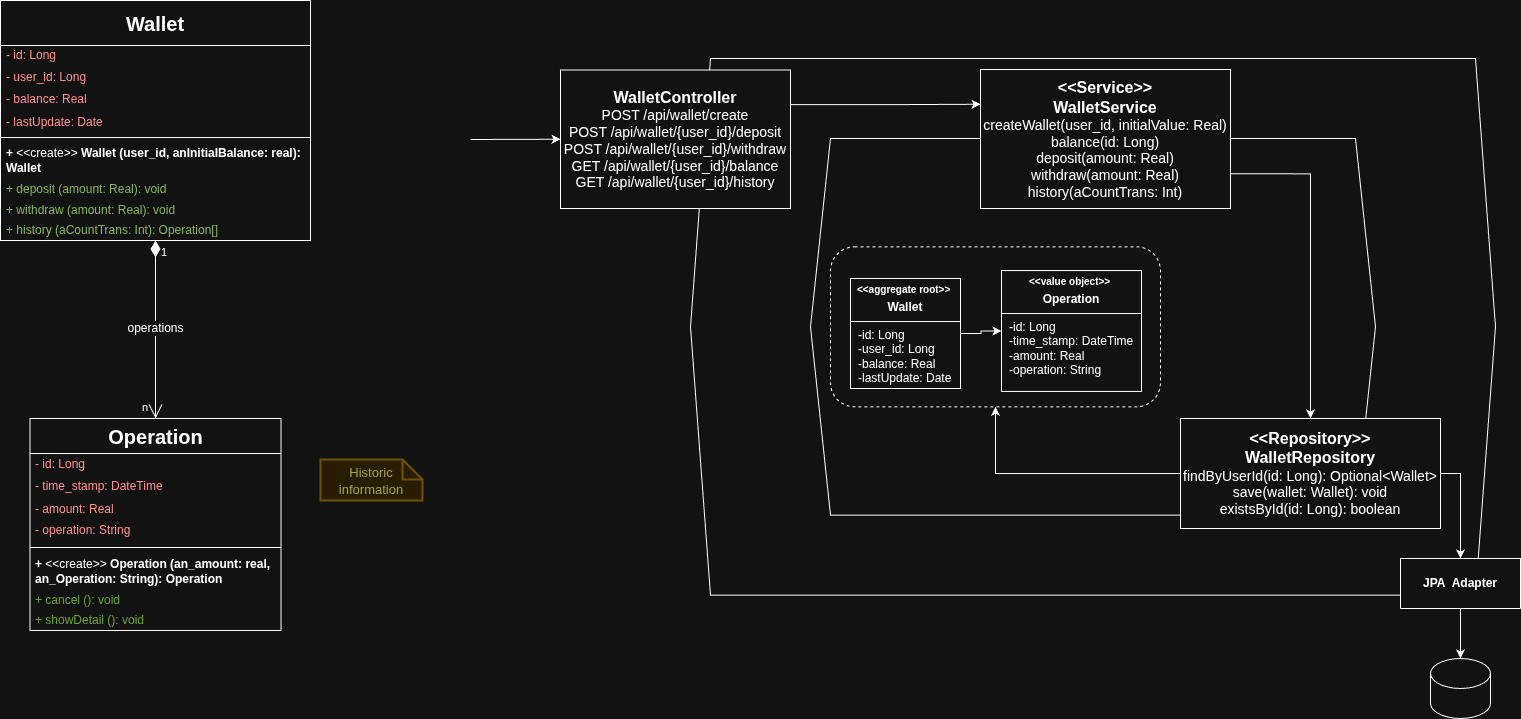

The diagram above was exported from draw.io. Its source (the exported page's mxGraphModel, read from the mxfile embedded in the PNG):
<mxGraphModel dx="1852" dy="855" grid="1" gridSize="10" guides="1" tooltips="1" connect="1" arrows="1" fold="1" page="1" pageScale="1" pageWidth="827" pageHeight="1169" math="0" shadow="0">
  <root>
    <mxCell id="0" />
    <mxCell id="1" parent="0" />
    <mxCell id="3kTww1HlboVrE3Fmpt4d-1" value="&lt;font style=&quot;font-size: 20px;&quot;&gt;Wallet&lt;/font&gt;" style="swimlane;fontStyle=1;align=center;verticalAlign=middle;childLayout=stackLayout;horizontal=1;startSize=45;horizontalStack=0;resizeParent=1;resizeParentMax=0;resizeLast=0;collapsible=1;marginBottom=0;whiteSpace=wrap;html=1;" parent="1" vertex="1">
      <mxGeometry x="50" y="152" width="310" height="240" as="geometry">
        <mxRectangle x="-233" y="598" width="68" height="26" as="alternateBounds" />
      </mxGeometry>
    </mxCell>
    <mxCell id="3kTww1HlboVrE3Fmpt4d-2" value="- id: Long" style="text;strokeColor=none;fillColor=none;align=left;verticalAlign=middle;spacingLeft=4;spacingRight=4;overflow=hidden;rotatable=0;points=[[0,0.5],[1,0.5]];portConstraint=eastwest;whiteSpace=wrap;html=1;fontColor=#FF0000;" parent="3kTww1HlboVrE3Fmpt4d-1" vertex="1">
      <mxGeometry y="45" width="310" height="21" as="geometry" />
    </mxCell>
    <mxCell id="5cx_O1VuwMNW7hUE4eNK-1" value="- user_id: Long" style="text;strokeColor=none;fillColor=none;align=left;verticalAlign=middle;spacingLeft=4;spacingRight=4;overflow=hidden;rotatable=0;points=[[0,0.5],[1,0.5]];portConstraint=eastwest;whiteSpace=wrap;html=1;fontColor=#FF0000;" parent="3kTww1HlboVrE3Fmpt4d-1" vertex="1">
      <mxGeometry y="66" width="310" height="21" as="geometry" />
    </mxCell>
    <mxCell id="3kTww1HlboVrE3Fmpt4d-3" value="- balance: Real" style="text;strokeColor=none;fillColor=none;align=left;verticalAlign=middle;spacingLeft=4;spacingRight=4;overflow=hidden;rotatable=0;points=[[0,0.5],[1,0.5]];portConstraint=eastwest;whiteSpace=wrap;html=1;fontColor=#FF0000;" parent="3kTww1HlboVrE3Fmpt4d-1" vertex="1">
      <mxGeometry y="87" width="310" height="23" as="geometry" />
    </mxCell>
    <mxCell id="3kTww1HlboVrE3Fmpt4d-4" value="- lastUpdate: Date" style="text;strokeColor=none;fillColor=none;align=left;verticalAlign=middle;spacingLeft=4;spacingRight=4;overflow=hidden;rotatable=0;points=[[0,0.5],[1,0.5]];portConstraint=eastwest;whiteSpace=wrap;html=1;fontColor=#FF0000;" parent="3kTww1HlboVrE3Fmpt4d-1" vertex="1">
      <mxGeometry y="110" width="310" height="23" as="geometry" />
    </mxCell>
    <mxCell id="3kTww1HlboVrE3Fmpt4d-5" value="" style="line;strokeWidth=1;fillColor=none;align=left;verticalAlign=middle;spacingTop=-1;spacingLeft=3;spacingRight=3;rotatable=0;labelPosition=right;points=[];portConstraint=eastwest;strokeColor=inherit;" parent="3kTww1HlboVrE3Fmpt4d-1" vertex="1">
      <mxGeometry y="133" width="310" height="8" as="geometry" />
    </mxCell>
    <mxCell id="3kTww1HlboVrE3Fmpt4d-6" value="&lt;b&gt;+ &lt;/b&gt;&amp;lt;&amp;lt;create&amp;gt;&amp;gt;&lt;b&gt; Wallet (user_id, anInitialBalance: real): Wallet&lt;/b&gt;" style="text;strokeColor=none;fillColor=none;align=left;verticalAlign=middle;spacingLeft=4;spacingRight=4;overflow=hidden;rotatable=0;points=[[0,0.5],[1,0.5]];portConstraint=eastwest;whiteSpace=wrap;html=1;" parent="3kTww1HlboVrE3Fmpt4d-1" vertex="1">
      <mxGeometry y="141" width="310" height="37" as="geometry" />
    </mxCell>
    <mxCell id="3kTww1HlboVrE3Fmpt4d-7" value="+ deposit (amount: Real): void" style="text;strokeColor=none;fillColor=none;align=left;verticalAlign=middle;spacingLeft=4;spacingRight=4;overflow=hidden;rotatable=0;points=[[0,0.5],[1,0.5]];portConstraint=eastwest;whiteSpace=wrap;html=1;fontColor=#336600;" parent="3kTww1HlboVrE3Fmpt4d-1" vertex="1">
      <mxGeometry y="178" width="310" height="22" as="geometry" />
    </mxCell>
    <mxCell id="3kTww1HlboVrE3Fmpt4d-8" value="+ withdraw (amount: Real): void" style="text;strokeColor=none;fillColor=none;align=left;verticalAlign=middle;spacingLeft=4;spacingRight=4;overflow=hidden;rotatable=0;points=[[0,0.5],[1,0.5]];portConstraint=eastwest;whiteSpace=wrap;html=1;fontColor=#336600;" parent="3kTww1HlboVrE3Fmpt4d-1" vertex="1">
      <mxGeometry y="200" width="310" height="20" as="geometry" />
    </mxCell>
    <mxCell id="3kTww1HlboVrE3Fmpt4d-9" value="+ history (aCountTrans: Int): Operation[]" style="text;strokeColor=none;fillColor=none;align=left;verticalAlign=middle;spacingLeft=4;spacingRight=4;overflow=hidden;rotatable=0;points=[[0,0.5],[1,0.5]];portConstraint=eastwest;whiteSpace=wrap;html=1;fontColor=#336600;" parent="3kTww1HlboVrE3Fmpt4d-1" vertex="1">
      <mxGeometry y="220" width="310" height="20" as="geometry" />
    </mxCell>
    <mxCell id="3kTww1HlboVrE3Fmpt4d-10" value="&lt;font style=&quot;font-size: 20px;&quot;&gt;Operation&lt;/font&gt;" style="swimlane;fontStyle=1;align=center;verticalAlign=middle;childLayout=stackLayout;horizontal=1;startSize=35;horizontalStack=0;resizeParent=1;resizeParentMax=0;resizeLast=0;collapsible=1;marginBottom=0;whiteSpace=wrap;html=1;" parent="1" vertex="1">
      <mxGeometry x="79.5" y="570" width="251" height="212" as="geometry" />
    </mxCell>
    <mxCell id="3kTww1HlboVrE3Fmpt4d-11" value="- id: Long" style="text;strokeColor=none;fillColor=none;align=left;verticalAlign=middle;spacingLeft=4;spacingRight=4;overflow=hidden;rotatable=0;points=[[0,0.5],[1,0.5]];portConstraint=eastwest;whiteSpace=wrap;html=1;fontColor=#FF0000;" parent="3kTww1HlboVrE3Fmpt4d-10" vertex="1">
      <mxGeometry y="35" width="251" height="21" as="geometry" />
    </mxCell>
    <mxCell id="3kTww1HlboVrE3Fmpt4d-12" value="- time_stamp: DateTime" style="text;strokeColor=none;fillColor=none;align=left;verticalAlign=middle;spacingLeft=4;spacingRight=4;overflow=hidden;rotatable=0;points=[[0,0.5],[1,0.5]];portConstraint=eastwest;whiteSpace=wrap;html=1;fontColor=#FF0000;" parent="3kTww1HlboVrE3Fmpt4d-10" vertex="1">
      <mxGeometry y="56" width="251" height="23" as="geometry" />
    </mxCell>
    <mxCell id="3kTww1HlboVrE3Fmpt4d-13" value="- amount: Real" style="text;strokeColor=none;fillColor=none;align=left;verticalAlign=middle;spacingLeft=4;spacingRight=4;overflow=hidden;rotatable=0;points=[[0,0.5],[1,0.5]];portConstraint=eastwest;whiteSpace=wrap;html=1;fontColor=#FF0000;" parent="3kTww1HlboVrE3Fmpt4d-10" vertex="1">
      <mxGeometry y="79" width="251" height="23" as="geometry" />
    </mxCell>
    <mxCell id="3kTww1HlboVrE3Fmpt4d-14" value="- operation: String&lt;div&gt;&lt;br&gt;&lt;/div&gt;" style="text;strokeColor=none;fillColor=none;align=left;verticalAlign=middle;spacingLeft=4;spacingRight=4;overflow=hidden;rotatable=0;points=[[0,0.5],[1,0.5]];portConstraint=eastwest;whiteSpace=wrap;html=1;fontColor=#FF0000;" parent="3kTww1HlboVrE3Fmpt4d-10" vertex="1">
      <mxGeometry y="102" width="251" height="23" as="geometry" />
    </mxCell>
    <mxCell id="3kTww1HlboVrE3Fmpt4d-15" value="" style="line;strokeWidth=1;fillColor=none;align=left;verticalAlign=middle;spacingTop=-1;spacingLeft=3;spacingRight=3;rotatable=0;labelPosition=right;points=[];portConstraint=eastwest;strokeColor=inherit;" parent="3kTww1HlboVrE3Fmpt4d-10" vertex="1">
      <mxGeometry y="125" width="251" height="8" as="geometry" />
    </mxCell>
    <mxCell id="3kTww1HlboVrE3Fmpt4d-16" value="&lt;b&gt;+ &lt;/b&gt;&amp;lt;&amp;lt;create&amp;gt;&amp;gt;&lt;b&gt; Operation (an_amount: real, an_Operation: String): Operation&lt;/b&gt;" style="text;strokeColor=none;fillColor=none;align=left;verticalAlign=middle;spacingLeft=4;spacingRight=4;overflow=hidden;rotatable=0;points=[[0,0.5],[1,0.5]];portConstraint=eastwest;whiteSpace=wrap;html=1;" parent="3kTww1HlboVrE3Fmpt4d-10" vertex="1">
      <mxGeometry y="133" width="251" height="39" as="geometry" />
    </mxCell>
    <mxCell id="3kTww1HlboVrE3Fmpt4d-17" value="&lt;font style=&quot;color: rgb(68, 133, 0);&quot;&gt;+ cancel (): void&amp;nbsp;&lt;/font&gt;" style="text;strokeColor=none;fillColor=none;align=left;verticalAlign=middle;spacingLeft=4;spacingRight=4;overflow=hidden;rotatable=0;points=[[0,0.5],[1,0.5]];portConstraint=eastwest;whiteSpace=wrap;html=1;fontColor=#67AB9F;" parent="3kTww1HlboVrE3Fmpt4d-10" vertex="1">
      <mxGeometry y="172" width="251" height="20" as="geometry" />
    </mxCell>
    <mxCell id="3kTww1HlboVrE3Fmpt4d-18" value="&lt;font style=&quot;color: rgb(68, 133, 0);&quot;&gt;+ showDetail (): void&amp;nbsp;&lt;/font&gt;" style="text;strokeColor=none;fillColor=none;align=left;verticalAlign=middle;spacingLeft=4;spacingRight=4;overflow=hidden;rotatable=0;points=[[0,0.5],[1,0.5]];portConstraint=eastwest;whiteSpace=wrap;html=1;fontColor=#67AB9F;" parent="3kTww1HlboVrE3Fmpt4d-10" vertex="1">
      <mxGeometry y="192" width="251" height="20" as="geometry" />
    </mxCell>
    <mxCell id="3kTww1HlboVrE3Fmpt4d-20" value="operations" style="endArrow=open;html=1;endSize=12;startArrow=diamondThin;startSize=14;startFill=1;edgeStyle=orthogonalEdgeStyle;rounded=0;fontSize=12;" parent="1" source="3kTww1HlboVrE3Fmpt4d-1" target="3kTww1HlboVrE3Fmpt4d-10" edge="1">
      <mxGeometry relative="1" as="geometry">
        <mxPoint x="122" y="696" as="sourcePoint" />
        <mxPoint x="304" y="697" as="targetPoint" />
      </mxGeometry>
    </mxCell>
    <mxCell id="3kTww1HlboVrE3Fmpt4d-21" value="1" style="edgeLabel;resizable=0;html=1;align=left;verticalAlign=top;" parent="3kTww1HlboVrE3Fmpt4d-20" connectable="0" vertex="1">
      <mxGeometry x="-1" relative="1" as="geometry">
        <mxPoint x="4" y="-1" as="offset" />
      </mxGeometry>
    </mxCell>
    <mxCell id="3kTww1HlboVrE3Fmpt4d-22" value="n" style="edgeLabel;resizable=0;html=1;align=right;verticalAlign=top;" parent="3kTww1HlboVrE3Fmpt4d-20" connectable="0" vertex="1">
      <mxGeometry x="1" relative="1" as="geometry">
        <mxPoint x="-8" y="-24" as="offset" />
      </mxGeometry>
    </mxCell>
    <mxCell id="QpvWpMMYT2TE146xpclD-1" value="&lt;span style=&quot;font-size: 13px;&quot;&gt;Historic information&lt;/span&gt;" style="shape=note;strokeWidth=2;fontSize=14;size=20;whiteSpace=wrap;html=1;fillColor=#fff2cc;strokeColor=#d6b656;fontColor=#666600;" parent="1" vertex="1">
      <mxGeometry x="370" y="611" width="102" height="41" as="geometry" />
    </mxCell>
    <mxCell id="bjmjWVHNsHE8OkzjFh9R-1" value="" style="shape=hexagon;perimeter=hexagonPerimeter2;whiteSpace=wrap;html=1;fixedSize=1;aspect=fixed;" parent="1" vertex="1">
      <mxGeometry x="740" y="210" width="804.99" height="536.66" as="geometry" />
    </mxCell>
    <mxCell id="bjmjWVHNsHE8OkzjFh9R-2" value="" style="shape=hexagon;perimeter=hexagonPerimeter2;whiteSpace=wrap;html=1;fixedSize=1;aspect=fixed;" parent="1" vertex="1">
      <mxGeometry x="860" y="290" width="564.9949596774194" height="376.6633064516129" as="geometry" />
    </mxCell>
    <mxCell id="O7LP3TabsfhVudLQKrY0-6" style="edgeStyle=orthogonalEdgeStyle;rounded=0;orthogonalLoop=1;jettySize=auto;html=1;exitX=1;exitY=0.25;exitDx=0;exitDy=0;entryX=0;entryY=0.25;entryDx=0;entryDy=0;" parent="1" source="UEvU-Pt26_H9IUG7FOeR-1" target="S2AQ2fDmjJcLR5Q_0Nz--1" edge="1">
      <mxGeometry relative="1" as="geometry" />
    </mxCell>
    <mxCell id="UEvU-Pt26_H9IUG7FOeR-1" value="&lt;b&gt;&lt;font style=&quot;font-size: 16px;&quot;&gt;WalletController&lt;/font&gt;&lt;/b&gt;&lt;div&gt;&lt;font style=&quot;font-size: 14px;&quot;&gt;POST /api/wallet/create&lt;/font&gt;&lt;/div&gt;&lt;div&gt;&lt;font style=&quot;font-size: 14px;&quot;&gt;POST /api/wallet/{user_id}/deposit&lt;br&gt;POST /api/&lt;/font&gt;&lt;span style=&quot;font-size: 14px; background-color: transparent; color: light-dark(rgb(0, 0, 0), rgb(255, 255, 255));&quot;&gt;wallet/&lt;/span&gt;&lt;span style=&quot;font-size: 14px; background-color: transparent; color: light-dark(rgb(0, 0, 0), rgb(255, 255, 255));&quot;&gt;{user_id}/withdraw&lt;/span&gt;&lt;/div&gt;&lt;div&gt;&lt;font style=&quot;font-size: 14px;&quot;&gt;GET /api/&lt;/font&gt;&lt;span style=&quot;font-size: 14px; background-color: transparent; color: light-dark(rgb(0, 0, 0), rgb(255, 255, 255));&quot;&gt;wallet/&lt;/span&gt;&lt;span style=&quot;font-size: 14px; background-color: transparent; color: light-dark(rgb(0, 0, 0), rgb(255, 255, 255));&quot;&gt;{user_id}/balance&lt;/span&gt;&lt;/div&gt;&lt;div&gt;&lt;font style=&quot;font-size: 14px;&quot;&gt;GET /api/&lt;/font&gt;&lt;span style=&quot;font-size: 14px; background-color: transparent; color: light-dark(rgb(0, 0, 0), rgb(255, 255, 255));&quot;&gt;wallet/&lt;/span&gt;&lt;span style=&quot;font-size: 14px; background-color: transparent; color: light-dark(rgb(0, 0, 0), rgb(255, 255, 255));&quot;&gt;{user_id}/history&lt;/span&gt;&lt;/div&gt;" style="rounded=0;whiteSpace=wrap;html=1;" parent="1" vertex="1">
      <mxGeometry x="610" y="221.5" width="230" height="138.5" as="geometry" />
    </mxCell>
    <mxCell id="JggUTcIGLXXtyp4Gretj-1" value="" style="endArrow=classic;html=1;rounded=0;entryX=0;entryY=0.5;entryDx=0;entryDy=0;" parent="1" target="UEvU-Pt26_H9IUG7FOeR-1" edge="1">
      <mxGeometry width="50" height="50" relative="1" as="geometry">
        <mxPoint x="520" y="291" as="sourcePoint" />
        <mxPoint x="760" y="370" as="targetPoint" />
      </mxGeometry>
    </mxCell>
    <mxCell id="O7LP3TabsfhVudLQKrY0-5" style="edgeStyle=orthogonalEdgeStyle;rounded=0;orthogonalLoop=1;jettySize=auto;html=1;exitX=1;exitY=0.75;exitDx=0;exitDy=0;" parent="1" source="S2AQ2fDmjJcLR5Q_0Nz--1" target="Eyq5SDxdfTG-qkNNyt6W-2" edge="1">
      <mxGeometry relative="1" as="geometry" />
    </mxCell>
    <mxCell id="S2AQ2fDmjJcLR5Q_0Nz--1" value="&lt;b&gt;&lt;font style=&quot;font-size: 16px;&quot;&gt;&amp;lt;&amp;lt;Service&amp;gt;&amp;gt;&lt;/font&gt;&lt;/b&gt;&lt;div&gt;&lt;font style=&quot;&quot;&gt;&lt;span style=&quot;font-weight: bold; font-size: 16px;&quot;&gt;WalletService&lt;/span&gt;&lt;font style=&quot;font-size: 14px;&quot;&gt;&lt;br&gt;createWallet(user_id, initialValue: Real)&lt;/font&gt;&lt;/font&gt;&lt;/div&gt;&lt;div&gt;&lt;font style=&quot;&quot;&gt;&lt;font style=&quot;font-size: 14px;&quot;&gt;balance(id: Long)&lt;/font&gt;&lt;/font&gt;&lt;/div&gt;&lt;div&gt;&lt;font style=&quot;&quot;&gt;&lt;font style=&quot;font-size: 14px;&quot;&gt;deposit(amount: Real)&lt;/font&gt;&lt;/font&gt;&lt;/div&gt;&lt;div&gt;&lt;font style=&quot;&quot;&gt;&lt;font style=&quot;font-size: 14px;&quot;&gt;withdraw(amount: Real)&lt;/font&gt;&lt;/font&gt;&lt;/div&gt;&lt;div&gt;&lt;font style=&quot;&quot;&gt;&lt;font style=&quot;font-size: 14px;&quot;&gt;history(aCountTrans: Int)&lt;/font&gt;&lt;/font&gt;&lt;/div&gt;" style="rounded=0;whiteSpace=wrap;html=1;" parent="1" vertex="1">
      <mxGeometry x="1030" y="221" width="250" height="139" as="geometry" />
    </mxCell>
    <mxCell id="eQUTMX279abCH5eWS5CP-3" style="edgeStyle=orthogonalEdgeStyle;rounded=0;orthogonalLoop=1;jettySize=auto;html=1;exitX=1;exitY=0.5;exitDx=0;exitDy=0;entryX=0.5;entryY=0;entryDx=0;entryDy=0;" parent="1" source="Eyq5SDxdfTG-qkNNyt6W-2" target="qw98RdPlTyxfeshZrpIG-2" edge="1">
      <mxGeometry relative="1" as="geometry" />
    </mxCell>
    <mxCell id="O7LP3TabsfhVudLQKrY0-4" style="edgeStyle=orthogonalEdgeStyle;rounded=0;orthogonalLoop=1;jettySize=auto;html=1;entryX=0.5;entryY=1;entryDx=0;entryDy=0;exitX=0;exitY=0.5;exitDx=0;exitDy=0;" parent="1" source="Eyq5SDxdfTG-qkNNyt6W-2" target="Oc8CEItM3CewFqUr0ljf-1" edge="1">
      <mxGeometry relative="1" as="geometry" />
    </mxCell>
    <mxCell id="Eyq5SDxdfTG-qkNNyt6W-2" value="&lt;b&gt;&lt;font style=&quot;font-size: 16px;&quot;&gt;&amp;lt;&amp;lt;Repository&amp;gt;&amp;gt;&lt;/font&gt;&lt;/b&gt;&lt;div&gt;&lt;font style=&quot;&quot;&gt;&lt;span style=&quot;font-weight: bold; font-size: 16px;&quot;&gt;WalletRepository&lt;/span&gt;&lt;font style=&quot;font-size: 14px;&quot;&gt;&lt;br&gt;&lt;/font&gt;&lt;/font&gt;&lt;/div&gt;&lt;div&gt;&lt;div&gt;&lt;span style=&quot;font-size: 14px;&quot;&gt;findByUserId(id: Long): Optional&amp;lt;Wallet&amp;gt;&lt;/span&gt;&lt;/div&gt;&lt;div&gt;&lt;span style=&quot;font-size: 14px;&quot;&gt;save(wallet: Wallet): void&lt;/span&gt;&lt;/div&gt;&lt;div&gt;&lt;span style=&quot;font-size: 14px;&quot;&gt;existsById(id: Long): boolean&lt;/span&gt;&lt;/div&gt;&lt;/div&gt;" style="rounded=0;whiteSpace=wrap;html=1;" parent="1" vertex="1">
      <mxGeometry x="1230" y="570" width="260" height="110" as="geometry" />
    </mxCell>
    <mxCell id="qw98RdPlTyxfeshZrpIG-1" value="" style="shape=cylinder3;whiteSpace=wrap;html=1;boundedLbl=1;backgroundOutline=1;size=15;" parent="1" vertex="1">
      <mxGeometry x="1480" y="810" width="60" height="60" as="geometry" />
    </mxCell>
    <mxCell id="qw98RdPlTyxfeshZrpIG-2" value="JPA&amp;nbsp; Adapter" style="swimlane;whiteSpace=wrap;html=1;spacingTop=0;spacing=2;spacingBottom=0;startSize=50;" parent="1" collapsed="1" vertex="1">
      <mxGeometry x="1450" y="710" width="120" height="50" as="geometry">
        <mxRectangle x="270" y="920" width="130" height="50" as="alternateBounds" />
      </mxGeometry>
    </mxCell>
    <mxCell id="qw98RdPlTyxfeshZrpIG-3" style="edgeStyle=orthogonalEdgeStyle;rounded=0;orthogonalLoop=1;jettySize=auto;html=1;entryX=0.5;entryY=0;entryDx=0;entryDy=0;entryPerimeter=0;" parent="1" source="qw98RdPlTyxfeshZrpIG-2" target="qw98RdPlTyxfeshZrpIG-1" edge="1">
      <mxGeometry relative="1" as="geometry" />
    </mxCell>
    <mxCell id="Oc8CEItM3CewFqUr0ljf-1" value="" style="rounded=1;whiteSpace=wrap;html=1;dashed=1;" parent="1" vertex="1">
      <mxGeometry x="880" y="398.33" width="330" height="160" as="geometry" />
    </mxCell>
    <mxCell id="93OLi9dDjCT_2GRwBsV6-1" style="edgeStyle=orthogonalEdgeStyle;rounded=0;orthogonalLoop=1;jettySize=auto;html=1;exitX=1;exitY=0.5;exitDx=0;exitDy=0;entryX=0;entryY=0.5;entryDx=0;entryDy=0;" parent="1" source="fvJEDDzw8_E0Votojq0V-1" target="fvJEDDzw8_E0Votojq0V-2" edge="1">
      <mxGeometry relative="1" as="geometry" />
    </mxCell>
    <mxCell id="fvJEDDzw8_E0Votojq0V-1" value="&lt;p style=&quot;text-align: center; margin: 4px 0px 0px;&quot;&gt;&lt;b&gt;&lt;font style=&quot;font-size: 10px;&quot;&gt;&amp;lt;&amp;lt;aggregate root&amp;gt;&amp;gt;&amp;nbsp;&lt;/font&gt;&lt;/b&gt;&lt;/p&gt;&lt;p style=&quot;text-align: center; margin: 4px 0px 0px;&quot;&gt;&lt;b&gt;Wallet&lt;/b&gt;&lt;/p&gt;&lt;hr size=&quot;1&quot; style=&quot;border-style:solid;&quot;&gt;&lt;p style=&quot;margin:0px;margin-left:8px;&quot;&gt;-id: Long&lt;/p&gt;&lt;p style=&quot;margin:0px;margin-left:8px;&quot;&gt;-user_id: Long&lt;br&gt;-balance: Real&lt;br&gt;-lastUpdate: Date&lt;/p&gt;" style="verticalAlign=top;align=left;overflow=fill;html=1;whiteSpace=wrap;" parent="1" vertex="1">
      <mxGeometry x="900" y="430" width="110" height="110" as="geometry" />
    </mxCell>
    <mxCell id="fvJEDDzw8_E0Votojq0V-2" value="&lt;p style=&quot;text-align: center; margin: 4px 0px 0px;&quot;&gt;&lt;b&gt;&lt;font style=&quot;font-size: 10px;&quot;&gt;&amp;lt;&amp;lt;value object&amp;gt;&amp;gt;&amp;nbsp;&lt;/font&gt;&lt;/b&gt;&lt;/p&gt;&lt;p style=&quot;text-align: center; margin: 4px 0px 0px;&quot;&gt;&lt;b&gt;Operation&lt;/b&gt;&lt;/p&gt;&lt;hr size=&quot;1&quot; style=&quot;border-style:solid;&quot;&gt;&lt;p style=&quot;margin:0px;margin-left:8px;&quot;&gt;-id: Long&lt;br&gt;-time_stamp: DateTime&lt;/p&gt;&lt;p style=&quot;margin:0px;margin-left:8px;&quot;&gt;-amount: Real&lt;/p&gt;&lt;p style=&quot;margin:0px;margin-left:8px;&quot;&gt;-operation: String&lt;/p&gt;" style="verticalAlign=top;align=left;overflow=fill;html=1;whiteSpace=wrap;" parent="1" vertex="1">
      <mxGeometry x="1051" y="422.08" width="140" height="120.83" as="geometry" />
    </mxCell>
  </root>
</mxGraphModel>